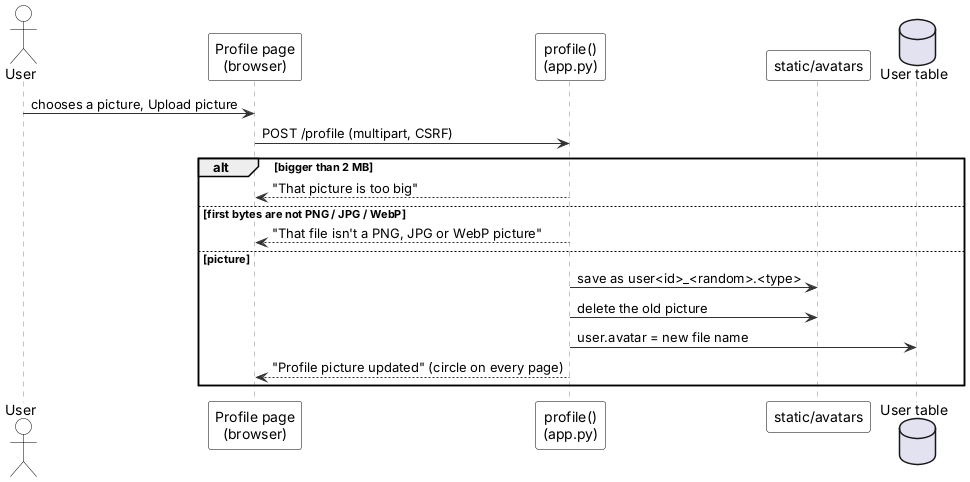

The diagram above was rendered by PlantUML. Its source (embedded in the PNG):
@startuml
' Sequence: change profile picture - Inventory & POS System v0.20.4 (report, Lecture 5; redrawn 2026-10-12)
' Edit: paste into draw.io (Arrange > Insert > Advanced > PlantUML) or planttext.com
skinparam defaultFontName Arial
skinparam shadowing false
skinparam ArrowColor #333333
skinparam rectangle {
  BackgroundColor White
  BorderColor Black
}
skinparam usecase {
  BackgroundColor White
  BorderColor Black
}
skinparam class {
  BackgroundColor White
  BorderColor Black
  HeaderBackgroundColor #E6F1EE
}
skinparam activity {
  BackgroundColor White
  BorderColor Black
}
skinparam state {
  BackgroundColor White
  BorderColor Black
}
skinparam sequence {
  ParticipantBackgroundColor White
  ParticipantBorderColor Black
  LifeLineBorderColor #888888
  ActorBorderColor Black
  ActorBackgroundColor White
}
skinparam note {
  BackgroundColor #FFFBEA
  BorderColor #C9B458
}
skinparam swimlaneWidth same
hide circle

actor User
participant "Profile page\n(browser)" as UI
participant "profile()\n(app.py)" as C
participant "static/avatars" as F
database "User table" as DB
User -> UI : chooses a picture, Upload picture
UI -> C : POST /profile (multipart, CSRF)
alt bigger than 2 MB
  C --> UI : "That picture is too big"
else first bytes are not PNG / JPG / WebP
  C --> UI : "That file isn't a PNG, JPG or WebP picture"
else picture
  C -> F : save as user<id>_<random>.<type>
  C -> F : delete the old picture
  C -> DB : user.avatar = new file name
  C --> UI : "Profile picture updated" (circle on every page)
end
@enduml